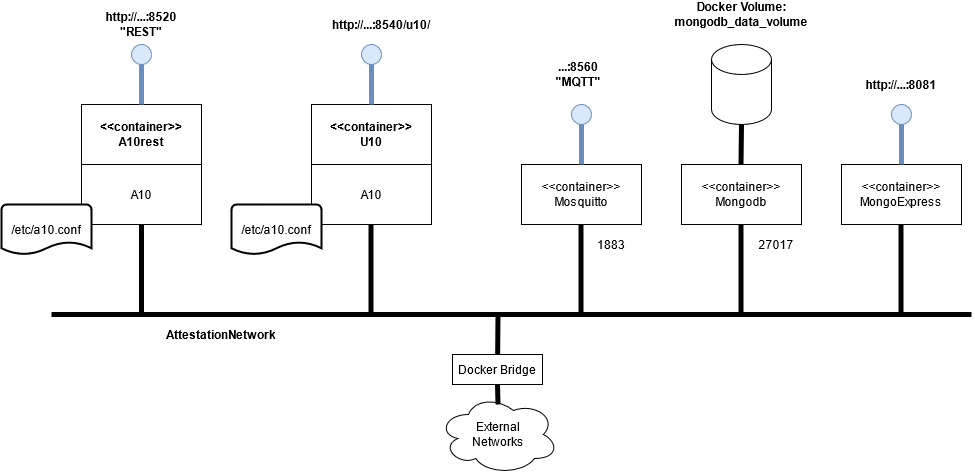

The diagram above was exported from draw.io. Its source (the exported page's mxGraphModel, read from the mxfile embedded in the PNG):
<mxGraphModel dx="1116" dy="707" grid="1" gridSize="10" guides="1" tooltips="1" connect="1" arrows="1" fold="1" page="1" pageScale="1" pageWidth="827" pageHeight="1169" math="0" shadow="0">
  <root>
    <mxCell id="0" />
    <mxCell id="1" parent="0" />
    <mxCell id="IDR21FVCWPahXIK269N5-1" value="A10" style="rounded=0;whiteSpace=wrap;html=1;" vertex="1" parent="1">
      <mxGeometry x="350" y="290" width="120" height="60" as="geometry" />
    </mxCell>
    <mxCell id="IDR21FVCWPahXIK269N5-2" value="A10" style="rounded=0;whiteSpace=wrap;html=1;" vertex="1" parent="1">
      <mxGeometry x="580" y="290" width="120" height="60" as="geometry" />
    </mxCell>
    <mxCell id="IDR21FVCWPahXIK269N5-3" value="&lt;div&gt;&amp;lt;&amp;lt;container&amp;gt;&amp;gt;&lt;/div&gt;&lt;div&gt;A10rest&lt;/div&gt;" style="rounded=0;whiteSpace=wrap;html=1;fontStyle=1" vertex="1" parent="1">
      <mxGeometry x="350" y="230" width="120" height="60" as="geometry" />
    </mxCell>
    <mxCell id="IDR21FVCWPahXIK269N5-4" value="&lt;div&gt;&lt;b&gt;&amp;lt;&amp;lt;container&amp;gt;&amp;gt;&lt;/b&gt;&lt;/div&gt;&lt;div&gt;&lt;b&gt;U10&lt;/b&gt;&lt;br&gt;&lt;/div&gt;" style="rounded=0;whiteSpace=wrap;html=1;" vertex="1" parent="1">
      <mxGeometry x="580" y="230" width="120" height="60" as="geometry" />
    </mxCell>
    <mxCell id="IDR21FVCWPahXIK269N5-6" value="/etc/a10.conf" style="strokeWidth=2;html=1;shape=mxgraph.flowchart.document2;whiteSpace=wrap;size=0.25;" vertex="1" parent="1">
      <mxGeometry x="270" y="330" width="90" height="50" as="geometry" />
    </mxCell>
    <mxCell id="IDR21FVCWPahXIK269N5-7" value="/etc/a10.conf" style="strokeWidth=2;html=1;shape=mxgraph.flowchart.document2;whiteSpace=wrap;size=0.25;" vertex="1" parent="1">
      <mxGeometry x="500" y="330" width="90" height="50" as="geometry" />
    </mxCell>
    <mxCell id="IDR21FVCWPahXIK269N5-8" value="&lt;div&gt;&amp;lt;&amp;lt;container&amp;gt;&amp;gt;&lt;br&gt;&lt;/div&gt;&lt;div&gt;Mosquitto&lt;/div&gt;" style="rounded=0;whiteSpace=wrap;html=1;" vertex="1" parent="1">
      <mxGeometry x="790" y="290" width="120" height="60" as="geometry" />
    </mxCell>
    <mxCell id="IDR21FVCWPahXIK269N5-9" value="&amp;lt;&amp;lt;container&amp;gt;&amp;gt;&lt;br&gt;&lt;div&gt;Mongodb&lt;/div&gt;" style="rounded=0;whiteSpace=wrap;html=1;" vertex="1" parent="1">
      <mxGeometry x="950" y="290" width="120" height="60" as="geometry" />
    </mxCell>
    <mxCell id="IDR21FVCWPahXIK269N5-10" value="" style="shape=cylinder3;whiteSpace=wrap;html=1;boundedLbl=1;backgroundOutline=1;size=15;" vertex="1" parent="1">
      <mxGeometry x="980" y="170" width="60" height="80" as="geometry" />
    </mxCell>
    <mxCell id="IDR21FVCWPahXIK269N5-11" value="&lt;div&gt;&amp;lt;&amp;lt;container&amp;gt;&amp;gt;&lt;br&gt;&lt;/div&gt;&lt;div&gt;MongoExpress&lt;/div&gt;" style="rounded=0;whiteSpace=wrap;html=1;" vertex="1" parent="1">
      <mxGeometry x="1110" y="290" width="120" height="60" as="geometry" />
    </mxCell>
    <mxCell id="IDR21FVCWPahXIK269N5-13" value="&lt;div&gt;External&lt;/div&gt;&lt;div&gt;Networks&lt;/div&gt;" style="ellipse;shape=cloud;whiteSpace=wrap;html=1;" vertex="1" parent="1">
      <mxGeometry x="707" y="520" width="120" height="80" as="geometry" />
    </mxCell>
    <mxCell id="IDR21FVCWPahXIK269N5-14" value="" style="endArrow=none;html=1;strokeWidth=5;" edge="1" parent="1">
      <mxGeometry width="50" height="50" relative="1" as="geometry">
        <mxPoint x="320" y="440" as="sourcePoint" />
        <mxPoint x="1240" y="440" as="targetPoint" />
      </mxGeometry>
    </mxCell>
    <mxCell id="IDR21FVCWPahXIK269N5-15" value="" style="endArrow=none;html=1;strokeWidth=5;exitX=0.5;exitY=1;exitDx=0;exitDy=0;" edge="1" parent="1" source="IDR21FVCWPahXIK269N5-1">
      <mxGeometry width="50" height="50" relative="1" as="geometry">
        <mxPoint x="370" y="450" as="sourcePoint" />
        <mxPoint x="410" y="440" as="targetPoint" />
      </mxGeometry>
    </mxCell>
    <mxCell id="IDR21FVCWPahXIK269N5-16" value="" style="endArrow=none;html=1;strokeWidth=5;exitX=0.5;exitY=1;exitDx=0;exitDy=0;" edge="1" parent="1">
      <mxGeometry width="50" height="50" relative="1" as="geometry">
        <mxPoint x="639.5" y="350" as="sourcePoint" />
        <mxPoint x="639.5" y="440" as="targetPoint" />
      </mxGeometry>
    </mxCell>
    <mxCell id="IDR21FVCWPahXIK269N5-17" value="" style="endArrow=none;html=1;strokeWidth=5;exitX=0.5;exitY=1;exitDx=0;exitDy=0;" edge="1" parent="1">
      <mxGeometry width="50" height="50" relative="1" as="geometry">
        <mxPoint x="849.5" y="350" as="sourcePoint" />
        <mxPoint x="849.5" y="440" as="targetPoint" />
      </mxGeometry>
    </mxCell>
    <mxCell id="IDR21FVCWPahXIK269N5-18" value="" style="endArrow=none;html=1;strokeWidth=5;exitX=0.5;exitY=1;exitDx=0;exitDy=0;" edge="1" parent="1">
      <mxGeometry width="50" height="50" relative="1" as="geometry">
        <mxPoint x="1009.5" y="350" as="sourcePoint" />
        <mxPoint x="1009.5" y="440" as="targetPoint" />
      </mxGeometry>
    </mxCell>
    <mxCell id="IDR21FVCWPahXIK269N5-19" value="" style="endArrow=none;html=1;strokeWidth=5;exitX=0.5;exitY=1;exitDx=0;exitDy=0;" edge="1" parent="1">
      <mxGeometry width="50" height="50" relative="1" as="geometry">
        <mxPoint x="1169.5" y="350" as="sourcePoint" />
        <mxPoint x="1169.5" y="440" as="targetPoint" />
      </mxGeometry>
    </mxCell>
    <mxCell id="IDR21FVCWPahXIK269N5-20" value="" style="endArrow=none;html=1;strokeWidth=5;exitX=0.5;exitY=1;exitDx=0;exitDy=0;startArrow=none;" edge="1" parent="1" source="IDR21FVCWPahXIK269N5-27">
      <mxGeometry width="50" height="50" relative="1" as="geometry">
        <mxPoint x="766.5" y="440" as="sourcePoint" />
        <mxPoint x="766.5" y="530" as="targetPoint" />
      </mxGeometry>
    </mxCell>
    <mxCell id="IDR21FVCWPahXIK269N5-21" value="" style="endArrow=none;html=1;strokeWidth=5;exitX=0.5;exitY=1;exitDx=0;exitDy=0;entryX=0.5;entryY=1;entryDx=0;entryDy=0;entryPerimeter=0;" edge="1" parent="1" target="IDR21FVCWPahXIK269N5-10">
      <mxGeometry width="50" height="50" relative="1" as="geometry">
        <mxPoint x="1009.5" y="290" as="sourcePoint" />
        <mxPoint x="1009.5" y="380" as="targetPoint" />
      </mxGeometry>
    </mxCell>
    <mxCell id="IDR21FVCWPahXIK269N5-22" value="&lt;div&gt;Docker Volume:&lt;/div&gt;&lt;div&gt;mongodb_data_volume&lt;br&gt;&lt;/div&gt;" style="text;html=1;strokeColor=none;fillColor=none;align=center;verticalAlign=middle;whiteSpace=wrap;rounded=0;fontStyle=1" vertex="1" parent="1">
      <mxGeometry x="955" y="130" width="110" height="20" as="geometry" />
    </mxCell>
    <mxCell id="IDR21FVCWPahXIK269N5-24" value="&lt;b&gt;AttestationNetwork&lt;/b&gt;" style="text;html=1;strokeColor=none;fillColor=none;align=center;verticalAlign=middle;whiteSpace=wrap;rounded=0;" vertex="1" parent="1">
      <mxGeometry x="470" y="450" width="40" height="20" as="geometry" />
    </mxCell>
    <mxCell id="IDR21FVCWPahXIK269N5-27" value="Docker Bridge" style="rounded=0;whiteSpace=wrap;html=1;" vertex="1" parent="1">
      <mxGeometry x="721" y="480" width="90" height="30" as="geometry" />
    </mxCell>
    <mxCell id="IDR21FVCWPahXIK269N5-28" value="" style="endArrow=none;html=1;strokeWidth=5;exitX=0.5;exitY=1;exitDx=0;exitDy=0;" edge="1" parent="1" target="IDR21FVCWPahXIK269N5-27">
      <mxGeometry width="50" height="50" relative="1" as="geometry">
        <mxPoint x="766.5" y="440" as="sourcePoint" />
        <mxPoint x="766.5" y="530" as="targetPoint" />
      </mxGeometry>
    </mxCell>
    <mxCell id="IDR21FVCWPahXIK269N5-29" value="1883" style="text;html=1;strokeColor=none;fillColor=none;align=center;verticalAlign=middle;whiteSpace=wrap;rounded=0;" vertex="1" parent="1">
      <mxGeometry x="860" y="360" width="40" height="20" as="geometry" />
    </mxCell>
    <mxCell id="IDR21FVCWPahXIK269N5-30" value="27017" style="text;html=1;strokeColor=none;fillColor=none;align=center;verticalAlign=middle;whiteSpace=wrap;rounded=0;" vertex="1" parent="1">
      <mxGeometry x="1025" y="360" width="40" height="20" as="geometry" />
    </mxCell>
    <mxCell id="IDR21FVCWPahXIK269N5-32" value="" style="ellipse;whiteSpace=wrap;html=1;aspect=fixed;fillColor=#dae8fc;strokeColor=#6c8ebf;" vertex="1" parent="1">
      <mxGeometry x="400" y="170" width="20" height="20" as="geometry" />
    </mxCell>
    <mxCell id="IDR21FVCWPahXIK269N5-33" value="" style="endArrow=none;html=1;strokeWidth=5;exitX=0.5;exitY=1;exitDx=0;exitDy=0;fillColor=#dae8fc;strokeColor=#6c8ebf;" edge="1" parent="1" source="IDR21FVCWPahXIK269N5-32">
      <mxGeometry width="50" height="50" relative="1" as="geometry">
        <mxPoint x="830" y="100" as="sourcePoint" />
        <mxPoint x="410" y="230" as="targetPoint" />
      </mxGeometry>
    </mxCell>
    <mxCell id="IDR21FVCWPahXIK269N5-34" value="" style="ellipse;whiteSpace=wrap;html=1;aspect=fixed;fillColor=#dae8fc;strokeColor=#6c8ebf;" vertex="1" parent="1">
      <mxGeometry x="630" y="170" width="20" height="20" as="geometry" />
    </mxCell>
    <mxCell id="IDR21FVCWPahXIK269N5-35" value="" style="endArrow=none;html=1;strokeWidth=5;exitX=0.5;exitY=1;exitDx=0;exitDy=0;fillColor=#dae8fc;strokeColor=#6c8ebf;" edge="1" parent="1" source="IDR21FVCWPahXIK269N5-34">
      <mxGeometry width="50" height="50" relative="1" as="geometry">
        <mxPoint x="1060" y="100" as="sourcePoint" />
        <mxPoint x="640" y="230" as="targetPoint" />
      </mxGeometry>
    </mxCell>
    <mxCell id="IDR21FVCWPahXIK269N5-38" value="" style="ellipse;whiteSpace=wrap;html=1;aspect=fixed;fillColor=#dae8fc;strokeColor=#6c8ebf;" vertex="1" parent="1">
      <mxGeometry x="840" y="230" width="20" height="20" as="geometry" />
    </mxCell>
    <mxCell id="IDR21FVCWPahXIK269N5-39" value="" style="endArrow=none;html=1;strokeWidth=5;exitX=0.5;exitY=1;exitDx=0;exitDy=0;fillColor=#dae8fc;strokeColor=#6c8ebf;" edge="1" parent="1" source="IDR21FVCWPahXIK269N5-38">
      <mxGeometry width="50" height="50" relative="1" as="geometry">
        <mxPoint x="1270" y="160" as="sourcePoint" />
        <mxPoint x="850" y="290" as="targetPoint" />
      </mxGeometry>
    </mxCell>
    <mxCell id="IDR21FVCWPahXIK269N5-40" value="" style="ellipse;whiteSpace=wrap;html=1;aspect=fixed;fillColor=#dae8fc;strokeColor=#6c8ebf;" vertex="1" parent="1">
      <mxGeometry x="1160" y="230" width="20" height="20" as="geometry" />
    </mxCell>
    <mxCell id="IDR21FVCWPahXIK269N5-41" value="" style="endArrow=none;html=1;strokeWidth=5;exitX=0.5;exitY=1;exitDx=0;exitDy=0;fillColor=#dae8fc;strokeColor=#6c8ebf;" edge="1" parent="1" source="IDR21FVCWPahXIK269N5-40">
      <mxGeometry width="50" height="50" relative="1" as="geometry">
        <mxPoint x="1590" y="160" as="sourcePoint" />
        <mxPoint x="1170" y="290" as="targetPoint" />
      </mxGeometry>
    </mxCell>
    <mxCell id="IDR21FVCWPahXIK269N5-43" value="http://...:8540/u10/" style="text;html=1;strokeColor=none;fillColor=none;align=center;verticalAlign=middle;whiteSpace=wrap;rounded=0;fontStyle=1" vertex="1" parent="1">
      <mxGeometry x="630" y="140" width="40" height="20" as="geometry" />
    </mxCell>
    <mxCell id="IDR21FVCWPahXIK269N5-44" value="&lt;div&gt;http://...:8520&lt;/div&gt;&lt;div&gt;&quot;REST&quot;&lt;br&gt;&lt;/div&gt;" style="text;html=1;strokeColor=none;fillColor=none;align=center;verticalAlign=middle;whiteSpace=wrap;rounded=0;fontStyle=1" vertex="1" parent="1">
      <mxGeometry x="390" y="140" width="40" height="20" as="geometry" />
    </mxCell>
    <mxCell id="IDR21FVCWPahXIK269N5-47" value="&lt;div&gt;...:8560&lt;/div&gt;&lt;div&gt;&quot;MQTT&quot;&lt;br&gt;&lt;/div&gt;" style="text;html=1;strokeColor=none;fillColor=none;align=center;verticalAlign=middle;whiteSpace=wrap;rounded=0;fontStyle=1" vertex="1" parent="1">
      <mxGeometry x="827" y="190" width="40" height="20" as="geometry" />
    </mxCell>
    <mxCell id="IDR21FVCWPahXIK269N5-48" value="http://...:8081" style="text;html=1;strokeColor=none;fillColor=none;align=center;verticalAlign=middle;whiteSpace=wrap;rounded=0;fontStyle=1" vertex="1" parent="1">
      <mxGeometry x="1150" y="200" width="40" height="20" as="geometry" />
    </mxCell>
  </root>
</mxGraphModel>